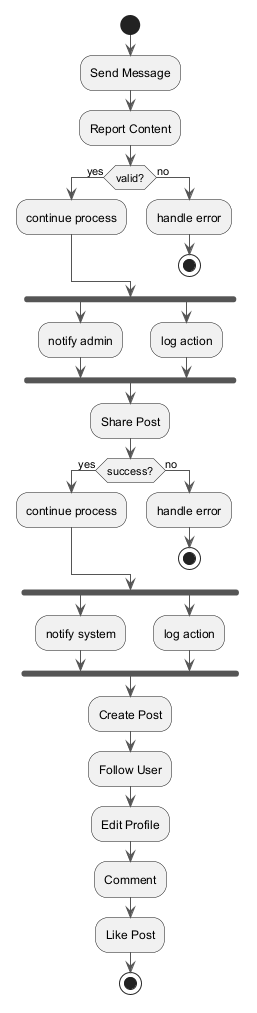

The diagram above was rendered by PlantUML. Its source (embedded in the PNG):
@startuml
skinparam monochrome true
skinparam ArrowColor #555555
start
:Send Message;
:Report Content;
if (valid?) then (yes)
:continue process;
else (no)
:handle error;
stop
endif
fork
:notify admin;
fork again
:log action;
end fork
:Share Post;
if (success?) then (yes)
:continue process;
else (no)
:handle error;
stop
endif
fork
:notify system;
fork again
:log action;
end fork
:Create Post;
:Follow User;
:Edit Profile;
:Comment;
:Like Post;
stop
@enduml